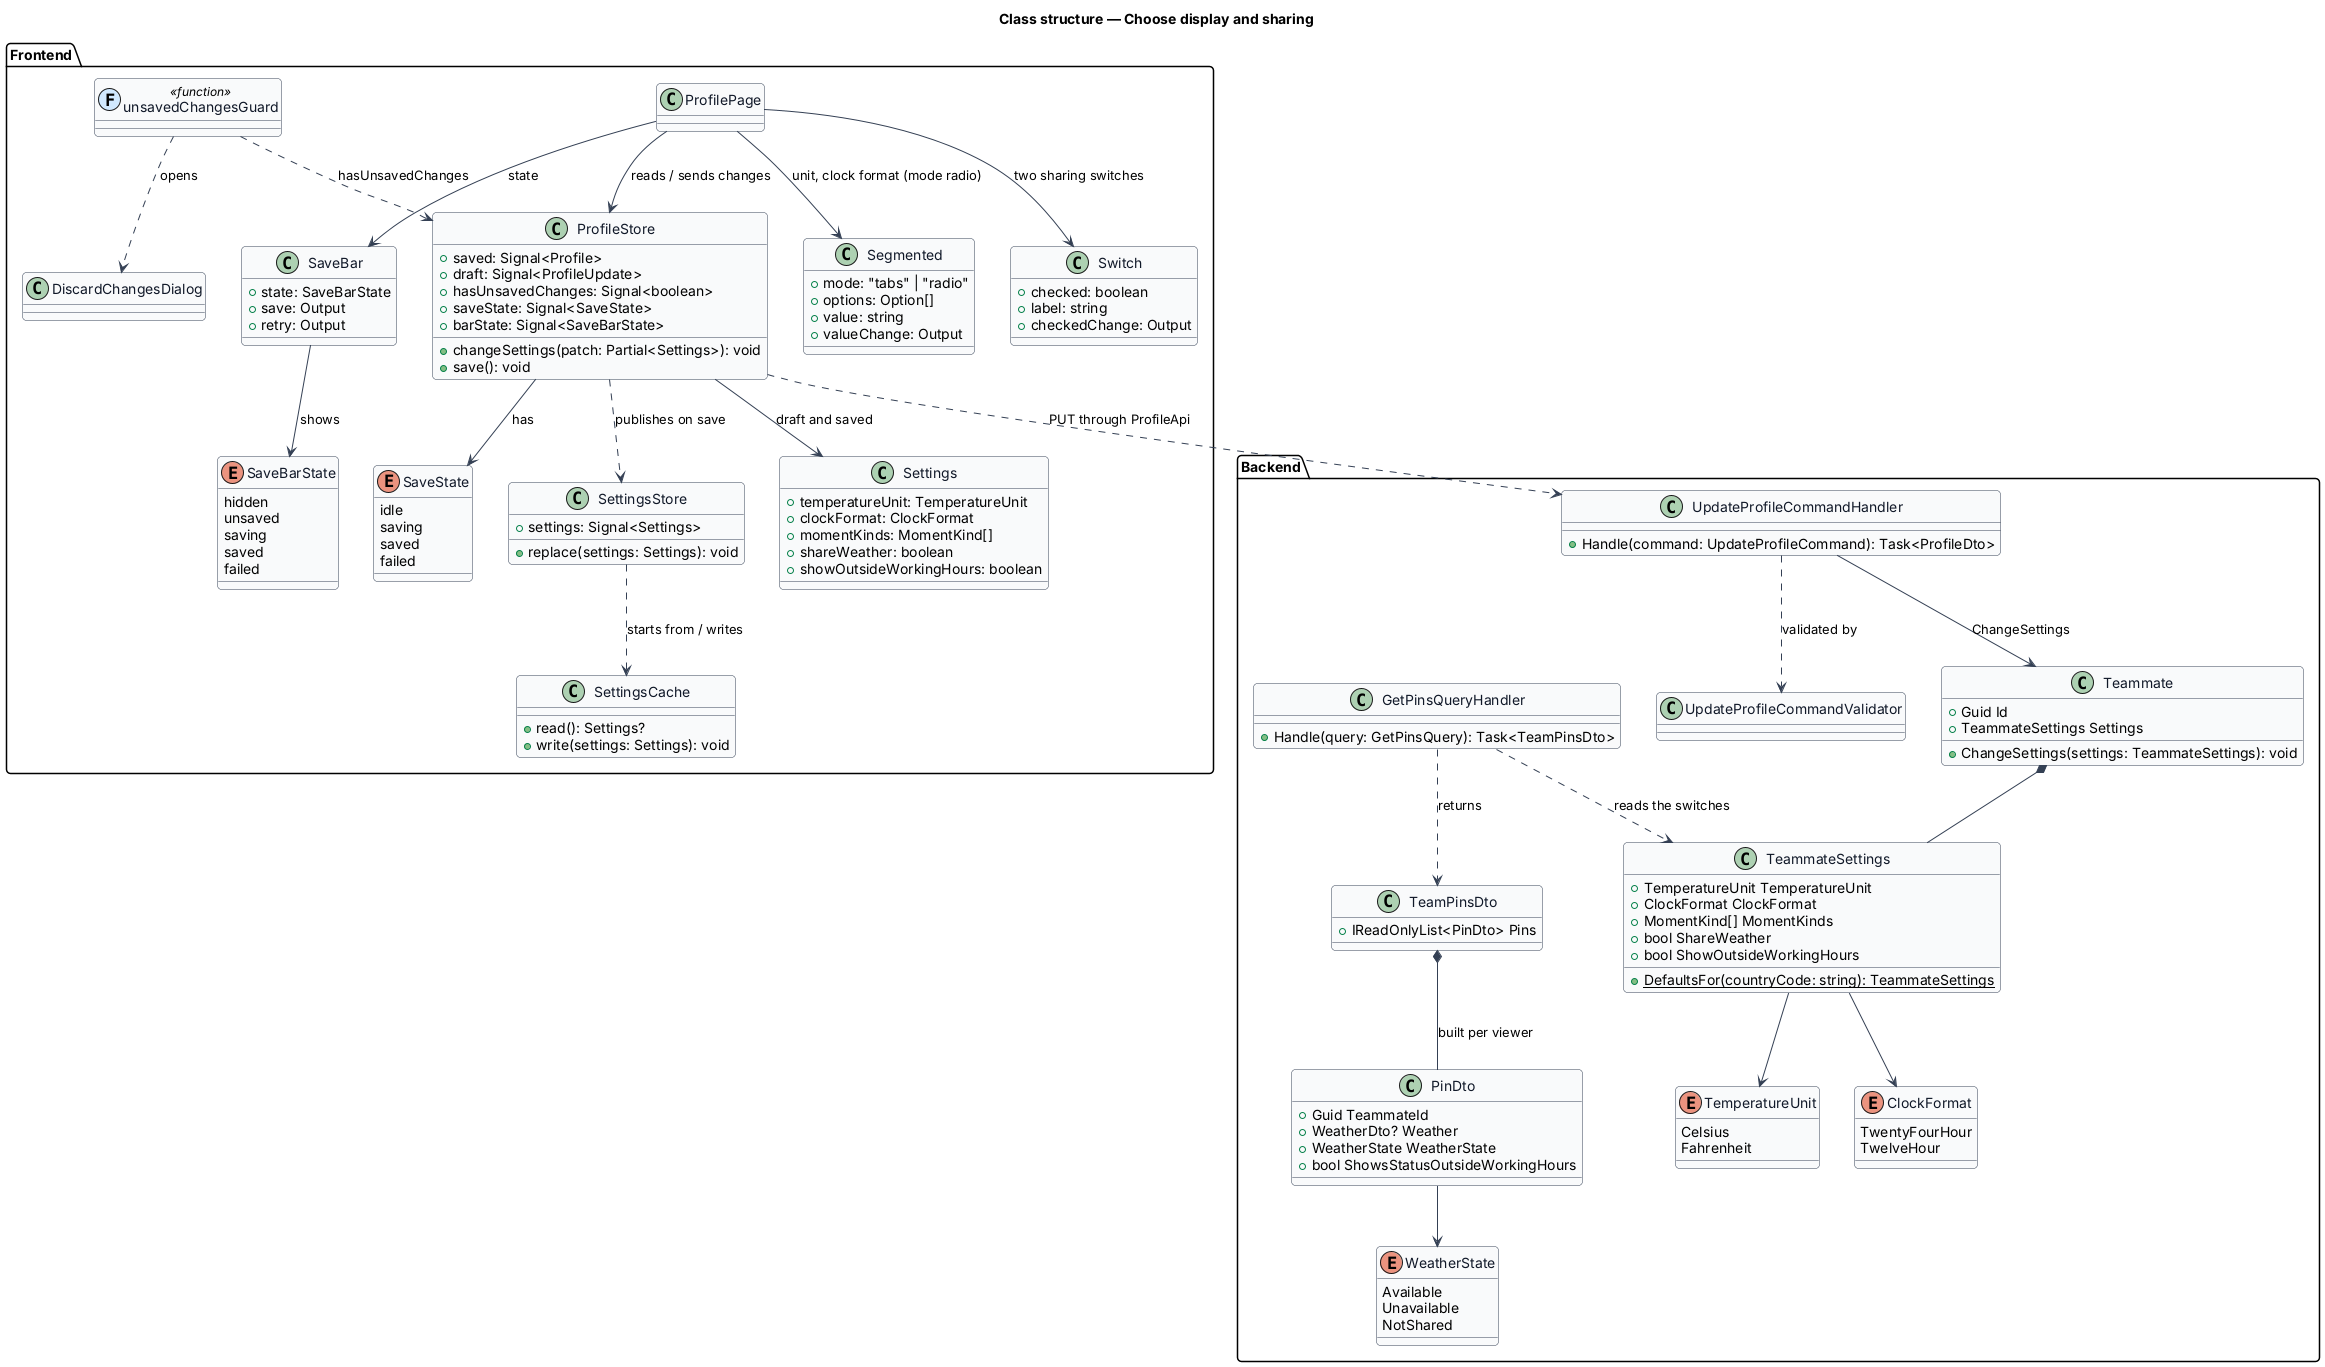

The diagram above was rendered by PlantUML. Its source (embedded in the PNG):
@startuml
skinparam backgroundColor #FFFFFF
skinparam shadowing false
skinparam roundcorner 8
skinparam defaultFontName Arial
skinparam ArrowColor #344054
skinparam class {
  BorderColor #344054
  FontColor #101828
  BackgroundColor #F9FAFB
}
title Class structure — Choose display and sharing

package "Frontend" {
  class ProfileStore {
    +saved: Signal<Profile>
    +draft: Signal<ProfileUpdate>
    +hasUnsavedChanges: Signal<boolean>
    +saveState: Signal<SaveState>
    +barState: Signal<SaveBarState>
    +changeSettings(patch: Partial<Settings>): void
    +save(): void
  }
  enum SaveState {
    idle
    saving
    saved
    failed
  }
  enum SaveBarState {
    hidden
    unsaved
    saving
    saved
    failed
  }
  class SaveBar {
    +state: SaveBarState
    +save: Output
    +retry: Output
  }
  class Segmented {
    +mode: "tabs" | "radio"
    +options: Option[]
    +value: string
    +valueChange: Output
  }
  class Switch {
    +checked: boolean
    +label: string
    +checkedChange: Output
  }
  class ProfilePage
  class DiscardChangesDialog
  class unsavedChangesGuard << (F,#D1E9FF) function >>
  class SettingsStore {
    +settings: Signal<Settings>
    +replace(settings: Settings): void
  }
  class SettingsCache {
    +read(): Settings?
    +write(settings: Settings): void
  }
  class Settings {
    +temperatureUnit: TemperatureUnit
    +clockFormat: ClockFormat
    +momentKinds: MomentKind[]
    +shareWeather: boolean
    +showOutsideWorkingHours: boolean
  }
}

package "Backend" {
  class UpdateProfileCommandHandler {
    +Handle(command: UpdateProfileCommand): Task<ProfileDto>
  }
  class UpdateProfileCommandValidator
  class GetPinsQueryHandler {
    +Handle(query: GetPinsQuery): Task<TeamPinsDto>
  }
  class Teammate {
    +Guid Id
    +TeammateSettings Settings
    +ChangeSettings(settings: TeammateSettings): void
  }
  class TeammateSettings {
    +TemperatureUnit TemperatureUnit
    +ClockFormat ClockFormat
    +MomentKind[] MomentKinds
    +bool ShareWeather
    +bool ShowOutsideWorkingHours
    +{static} DefaultsFor(countryCode: string): TeammateSettings
  }
  enum TemperatureUnit {
    Celsius
    Fahrenheit
  }
  enum ClockFormat {
    TwentyFourHour
    TwelveHour
  }
  class PinDto {
    +Guid TeammateId
    +WeatherDto? Weather
    +WeatherState WeatherState
    +bool ShowsStatusOutsideWorkingHours
  }
  enum WeatherState {
    Available
    Unavailable
    NotShared
  }
  class TeamPinsDto {
    +IReadOnlyList<PinDto> Pins
  }
}

ProfilePage --> ProfileStore : reads / sends changes
ProfilePage --> SaveBar : state
ProfilePage --> Segmented : unit, clock format (mode radio)
ProfilePage --> Switch : two sharing switches
ProfileStore --> SaveState : has
SaveBar --> SaveBarState : shows
ProfileStore --> Settings : draft and saved
ProfileStore ..> SettingsStore : publishes on save
SettingsStore ..> SettingsCache : starts from / writes
unsavedChangesGuard ..> ProfileStore : hasUnsavedChanges
unsavedChangesGuard ..> DiscardChangesDialog : opens
ProfileStore ..> UpdateProfileCommandHandler : PUT through ProfileApi
UpdateProfileCommandHandler ..> UpdateProfileCommandValidator : validated by
UpdateProfileCommandHandler --> Teammate : ChangeSettings
Teammate *-- TeammateSettings
TeammateSettings --> TemperatureUnit
TeammateSettings --> ClockFormat
GetPinsQueryHandler ..> TeammateSettings : reads the switches
GetPinsQueryHandler ..> TeamPinsDto : returns
TeamPinsDto *-- PinDto : built per viewer
PinDto --> WeatherState
@enduml